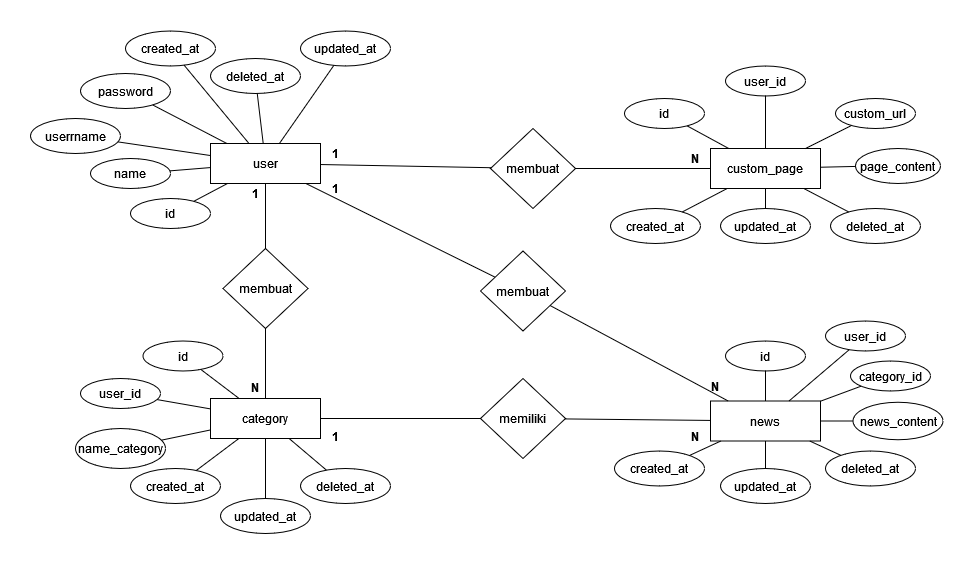

The diagram above was exported from draw.io. Its source (the exported page's mxGraphModel, read from the mxfile embedded in the PNG):
<mxGraphModel dx="2547" dy="707" grid="1" gridSize="10" guides="1" tooltips="1" connect="1" arrows="1" fold="1" page="1" pageScale="1" pageWidth="827" pageHeight="1169" math="0" shadow="0">
  <root>
    <mxCell id="0" />
    <mxCell id="1" parent="0" />
    <mxCell id="XoZBVnsjFnfJr2ByRYeR-1" value="user" style="rounded=0;whiteSpace=wrap;html=1;" vertex="1" parent="1">
      <mxGeometry x="80" y="175" width="110" height="40" as="geometry" />
    </mxCell>
    <mxCell id="XoZBVnsjFnfJr2ByRYeR-2" value="id" style="ellipse;whiteSpace=wrap;html=1;" vertex="1" parent="1">
      <mxGeometry y="230" width="80" height="30" as="geometry" />
    </mxCell>
    <mxCell id="XoZBVnsjFnfJr2ByRYeR-3" value="name" style="ellipse;whiteSpace=wrap;html=1;" vertex="1" parent="1">
      <mxGeometry x="-40" y="190" width="80" height="30" as="geometry" />
    </mxCell>
    <mxCell id="XoZBVnsjFnfJr2ByRYeR-4" value="userrname" style="ellipse;whiteSpace=wrap;html=1;" vertex="1" parent="1">
      <mxGeometry x="-100" y="150" width="90" height="35" as="geometry" />
    </mxCell>
    <mxCell id="XoZBVnsjFnfJr2ByRYeR-6" value="password" style="ellipse;whiteSpace=wrap;html=1;" vertex="1" parent="1">
      <mxGeometry x="-50" y="105" width="90" height="35" as="geometry" />
    </mxCell>
    <mxCell id="XoZBVnsjFnfJr2ByRYeR-7" value="created_at" style="ellipse;whiteSpace=wrap;html=1;" vertex="1" parent="1">
      <mxGeometry x="-5" y="62.5" width="90" height="35" as="geometry" />
    </mxCell>
    <mxCell id="XoZBVnsjFnfJr2ByRYeR-8" value="deleted_at" style="ellipse;whiteSpace=wrap;html=1;" vertex="1" parent="1">
      <mxGeometry x="80" y="90" width="90" height="35" as="geometry" />
    </mxCell>
    <mxCell id="XoZBVnsjFnfJr2ByRYeR-9" value="updated_at" style="ellipse;whiteSpace=wrap;html=1;" vertex="1" parent="1">
      <mxGeometry x="170" y="62.5" width="90" height="35" as="geometry" />
    </mxCell>
    <mxCell id="XoZBVnsjFnfJr2ByRYeR-10" value="" style="endArrow=none;html=1;rounded=0;" edge="1" parent="1" source="XoZBVnsjFnfJr2ByRYeR-7" target="XoZBVnsjFnfJr2ByRYeR-1">
      <mxGeometry width="50" height="50" relative="1" as="geometry">
        <mxPoint x="130" y="310" as="sourcePoint" />
        <mxPoint x="180" y="260" as="targetPoint" />
      </mxGeometry>
    </mxCell>
    <mxCell id="XoZBVnsjFnfJr2ByRYeR-11" value="" style="endArrow=none;html=1;rounded=0;" edge="1" parent="1" source="XoZBVnsjFnfJr2ByRYeR-2" target="XoZBVnsjFnfJr2ByRYeR-1">
      <mxGeometry width="50" height="50" relative="1" as="geometry">
        <mxPoint x="79" y="224" as="sourcePoint" />
        <mxPoint x="110" y="216" as="targetPoint" />
      </mxGeometry>
    </mxCell>
    <mxCell id="XoZBVnsjFnfJr2ByRYeR-12" value="" style="endArrow=none;html=1;rounded=0;" edge="1" parent="1" source="XoZBVnsjFnfJr2ByRYeR-3" target="XoZBVnsjFnfJr2ByRYeR-1">
      <mxGeometry width="50" height="50" relative="1" as="geometry">
        <mxPoint x="71" y="174" as="sourcePoint" />
        <mxPoint x="110" y="186" as="targetPoint" />
      </mxGeometry>
    </mxCell>
    <mxCell id="XoZBVnsjFnfJr2ByRYeR-13" value="" style="endArrow=none;html=1;rounded=0;" edge="1" parent="1" source="XoZBVnsjFnfJr2ByRYeR-4" target="XoZBVnsjFnfJr2ByRYeR-1">
      <mxGeometry width="50" height="50" relative="1" as="geometry">
        <mxPoint x="84" y="119" as="sourcePoint" />
        <mxPoint x="146" y="183" as="targetPoint" />
      </mxGeometry>
    </mxCell>
    <mxCell id="XoZBVnsjFnfJr2ByRYeR-14" value="" style="endArrow=none;html=1;rounded=0;" edge="1" parent="1" source="XoZBVnsjFnfJr2ByRYeR-6" target="XoZBVnsjFnfJr2ByRYeR-1">
      <mxGeometry width="50" height="50" relative="1" as="geometry">
        <mxPoint x="165" y="75" as="sourcePoint" />
        <mxPoint x="165" y="183" as="targetPoint" />
      </mxGeometry>
    </mxCell>
    <mxCell id="XoZBVnsjFnfJr2ByRYeR-15" value="" style="endArrow=none;html=1;rounded=0;" edge="1" parent="1" source="XoZBVnsjFnfJr2ByRYeR-8" target="XoZBVnsjFnfJr2ByRYeR-1">
      <mxGeometry width="50" height="50" relative="1" as="geometry">
        <mxPoint x="248" y="124" as="sourcePoint" />
        <mxPoint x="186" y="183" as="targetPoint" />
      </mxGeometry>
    </mxCell>
    <mxCell id="XoZBVnsjFnfJr2ByRYeR-16" value="" style="endArrow=none;html=1;rounded=0;" edge="1" parent="1" source="XoZBVnsjFnfJr2ByRYeR-9" target="XoZBVnsjFnfJr2ByRYeR-1">
      <mxGeometry width="50" height="50" relative="1" as="geometry">
        <mxPoint x="258" y="134" as="sourcePoint" />
        <mxPoint x="196" y="193" as="targetPoint" />
      </mxGeometry>
    </mxCell>
    <mxCell id="XoZBVnsjFnfJr2ByRYeR-18" value="membuat" style="rhombus;whiteSpace=wrap;html=1;" vertex="1" parent="1">
      <mxGeometry x="92.5" y="280" width="85" height="80" as="geometry" />
    </mxCell>
    <mxCell id="XoZBVnsjFnfJr2ByRYeR-19" value="category" style="rounded=0;whiteSpace=wrap;html=1;" vertex="1" parent="1">
      <mxGeometry x="80" y="430" width="110" height="40" as="geometry" />
    </mxCell>
    <mxCell id="XoZBVnsjFnfJr2ByRYeR-26" value="membuat" style="rhombus;whiteSpace=wrap;html=1;" vertex="1" parent="1">
      <mxGeometry x="360" y="160" width="85" height="80" as="geometry" />
    </mxCell>
    <mxCell id="XoZBVnsjFnfJr2ByRYeR-27" value="custom_page" style="rounded=0;whiteSpace=wrap;html=1;" vertex="1" parent="1">
      <mxGeometry x="580" y="180" width="110" height="40" as="geometry" />
    </mxCell>
    <mxCell id="XoZBVnsjFnfJr2ByRYeR-30" value="&lt;div&gt;news&lt;/div&gt;" style="rounded=0;whiteSpace=wrap;html=1;" vertex="1" parent="1">
      <mxGeometry x="580" y="432.5" width="110" height="40" as="geometry" />
    </mxCell>
    <mxCell id="XoZBVnsjFnfJr2ByRYeR-32" value="memiliki" style="rhombus;whiteSpace=wrap;html=1;" vertex="1" parent="1">
      <mxGeometry x="350" y="410" width="85" height="80" as="geometry" />
    </mxCell>
    <mxCell id="XoZBVnsjFnfJr2ByRYeR-35" value="membuat" style="rhombus;whiteSpace=wrap;html=1;" vertex="1" parent="1">
      <mxGeometry x="350" y="282.5" width="85" height="80" as="geometry" />
    </mxCell>
    <mxCell id="XoZBVnsjFnfJr2ByRYeR-37" value="" style="endArrow=none;html=1;rounded=0;" edge="1" parent="1" source="XoZBVnsjFnfJr2ByRYeR-1" target="XoZBVnsjFnfJr2ByRYeR-26">
      <mxGeometry width="50" height="50" relative="1" as="geometry">
        <mxPoint x="290" y="320" as="sourcePoint" />
        <mxPoint x="340" y="270" as="targetPoint" />
      </mxGeometry>
    </mxCell>
    <mxCell id="XoZBVnsjFnfJr2ByRYeR-38" value="" style="endArrow=none;html=1;rounded=0;" edge="1" parent="1" source="XoZBVnsjFnfJr2ByRYeR-27" target="XoZBVnsjFnfJr2ByRYeR-26">
      <mxGeometry width="50" height="50" relative="1" as="geometry">
        <mxPoint x="320" y="210" as="sourcePoint" />
        <mxPoint x="485" y="200" as="targetPoint" />
      </mxGeometry>
    </mxCell>
    <mxCell id="XoZBVnsjFnfJr2ByRYeR-39" value="" style="endArrow=none;html=1;rounded=0;" edge="1" parent="1" source="XoZBVnsjFnfJr2ByRYeR-35" target="XoZBVnsjFnfJr2ByRYeR-1">
      <mxGeometry width="50" height="50" relative="1" as="geometry">
        <mxPoint x="470" y="205" as="sourcePoint" />
        <mxPoint x="375" y="205" as="targetPoint" />
      </mxGeometry>
    </mxCell>
    <mxCell id="XoZBVnsjFnfJr2ByRYeR-40" value="" style="endArrow=none;html=1;rounded=0;" edge="1" parent="1" source="XoZBVnsjFnfJr2ByRYeR-35" target="XoZBVnsjFnfJr2ByRYeR-30">
      <mxGeometry width="50" height="50" relative="1" as="geometry">
        <mxPoint x="308" y="313" as="sourcePoint" />
        <mxPoint x="175" y="225" as="targetPoint" />
      </mxGeometry>
    </mxCell>
    <mxCell id="XoZBVnsjFnfJr2ByRYeR-41" value="" style="endArrow=none;html=1;rounded=0;" edge="1" parent="1" source="XoZBVnsjFnfJr2ByRYeR-1" target="XoZBVnsjFnfJr2ByRYeR-18">
      <mxGeometry width="50" height="50" relative="1" as="geometry">
        <mxPoint x="357" y="347" as="sourcePoint" />
        <mxPoint x="495" y="440" as="targetPoint" />
      </mxGeometry>
    </mxCell>
    <mxCell id="XoZBVnsjFnfJr2ByRYeR-42" value="" style="endArrow=none;html=1;rounded=0;" edge="1" parent="1" source="XoZBVnsjFnfJr2ByRYeR-19" target="XoZBVnsjFnfJr2ByRYeR-18">
      <mxGeometry width="50" height="50" relative="1" as="geometry">
        <mxPoint x="145" y="225" as="sourcePoint" />
        <mxPoint x="145" y="290" as="targetPoint" />
      </mxGeometry>
    </mxCell>
    <mxCell id="XoZBVnsjFnfJr2ByRYeR-43" value="" style="endArrow=none;html=1;rounded=0;" edge="1" parent="1" source="XoZBVnsjFnfJr2ByRYeR-19" target="XoZBVnsjFnfJr2ByRYeR-32">
      <mxGeometry width="50" height="50" relative="1" as="geometry">
        <mxPoint x="145" y="440" as="sourcePoint" />
        <mxPoint x="145" y="370" as="targetPoint" />
      </mxGeometry>
    </mxCell>
    <mxCell id="XoZBVnsjFnfJr2ByRYeR-44" value="" style="endArrow=none;html=1;rounded=0;" edge="1" parent="1" source="XoZBVnsjFnfJr2ByRYeR-30" target="XoZBVnsjFnfJr2ByRYeR-32">
      <mxGeometry width="50" height="50" relative="1" as="geometry">
        <mxPoint x="300" y="462.5" as="sourcePoint" />
        <mxPoint x="465" y="452.5" as="targetPoint" />
      </mxGeometry>
    </mxCell>
    <mxCell id="XoZBVnsjFnfJr2ByRYeR-45" value="created_at" style="ellipse;whiteSpace=wrap;html=1;" vertex="1" parent="1">
      <mxGeometry x="480" y="240" width="90" height="35" as="geometry" />
    </mxCell>
    <mxCell id="XoZBVnsjFnfJr2ByRYeR-46" value="created_at" style="ellipse;whiteSpace=wrap;html=1;" vertex="1" parent="1">
      <mxGeometry y="500" width="90" height="35" as="geometry" />
    </mxCell>
    <mxCell id="XoZBVnsjFnfJr2ByRYeR-47" value="created_at" style="ellipse;whiteSpace=wrap;html=1;" vertex="1" parent="1">
      <mxGeometry x="484" y="482.5" width="90" height="35" as="geometry" />
    </mxCell>
    <mxCell id="XoZBVnsjFnfJr2ByRYeR-48" value="deleted_at" style="ellipse;whiteSpace=wrap;html=1;" vertex="1" parent="1">
      <mxGeometry x="170" y="500" width="90" height="35" as="geometry" />
    </mxCell>
    <mxCell id="XoZBVnsjFnfJr2ByRYeR-49" value="updated_at" style="ellipse;whiteSpace=wrap;html=1;" vertex="1" parent="1">
      <mxGeometry x="90" y="530" width="90" height="35" as="geometry" />
    </mxCell>
    <mxCell id="XoZBVnsjFnfJr2ByRYeR-50" value="deleted_at" style="ellipse;whiteSpace=wrap;html=1;" vertex="1" parent="1">
      <mxGeometry x="695" y="482.5" width="90" height="35" as="geometry" />
    </mxCell>
    <mxCell id="XoZBVnsjFnfJr2ByRYeR-51" value="updated_at" style="ellipse;whiteSpace=wrap;html=1;" vertex="1" parent="1">
      <mxGeometry x="590" y="500" width="90" height="35" as="geometry" />
    </mxCell>
    <mxCell id="XoZBVnsjFnfJr2ByRYeR-52" value="deleted_at" style="ellipse;whiteSpace=wrap;html=1;" vertex="1" parent="1">
      <mxGeometry x="700" y="240" width="90" height="35" as="geometry" />
    </mxCell>
    <mxCell id="XoZBVnsjFnfJr2ByRYeR-53" value="updated_at" style="ellipse;whiteSpace=wrap;html=1;" vertex="1" parent="1">
      <mxGeometry x="590" y="240" width="90" height="35" as="geometry" />
    </mxCell>
    <mxCell id="XoZBVnsjFnfJr2ByRYeR-54" value="name_category" style="ellipse;whiteSpace=wrap;html=1;" vertex="1" parent="1">
      <mxGeometry x="-55" y="460" width="90" height="40" as="geometry" />
    </mxCell>
    <mxCell id="XoZBVnsjFnfJr2ByRYeR-55" value="id" style="ellipse;whiteSpace=wrap;html=1;" vertex="1" parent="1">
      <mxGeometry x="12.5" y="372.5" width="80" height="30" as="geometry" />
    </mxCell>
    <mxCell id="XoZBVnsjFnfJr2ByRYeR-57" value="user_id" style="ellipse;whiteSpace=wrap;html=1;" vertex="1" parent="1">
      <mxGeometry x="-50" y="410" width="80" height="30" as="geometry" />
    </mxCell>
    <mxCell id="XoZBVnsjFnfJr2ByRYeR-58" value="" style="endArrow=none;html=1;rounded=0;" edge="1" parent="1" source="XoZBVnsjFnfJr2ByRYeR-19" target="XoZBVnsjFnfJr2ByRYeR-55">
      <mxGeometry width="50" height="50" relative="1" as="geometry">
        <mxPoint x="145" y="440" as="sourcePoint" />
        <mxPoint x="145" y="370" as="targetPoint" />
      </mxGeometry>
    </mxCell>
    <mxCell id="XoZBVnsjFnfJr2ByRYeR-59" value="" style="endArrow=none;html=1;rounded=0;" edge="1" parent="1" source="XoZBVnsjFnfJr2ByRYeR-19" target="XoZBVnsjFnfJr2ByRYeR-57">
      <mxGeometry width="50" height="50" relative="1" as="geometry">
        <mxPoint x="119" y="440" as="sourcePoint" />
        <mxPoint x="80" y="411" as="targetPoint" />
      </mxGeometry>
    </mxCell>
    <mxCell id="XoZBVnsjFnfJr2ByRYeR-60" value="" style="endArrow=none;html=1;rounded=0;" edge="1" parent="1" source="XoZBVnsjFnfJr2ByRYeR-19" target="XoZBVnsjFnfJr2ByRYeR-54">
      <mxGeometry width="50" height="50" relative="1" as="geometry">
        <mxPoint x="90" y="451" as="sourcePoint" />
        <mxPoint x="36" y="441" as="targetPoint" />
      </mxGeometry>
    </mxCell>
    <mxCell id="XoZBVnsjFnfJr2ByRYeR-61" value="" style="endArrow=none;html=1;rounded=0;" edge="1" parent="1" source="XoZBVnsjFnfJr2ByRYeR-19" target="XoZBVnsjFnfJr2ByRYeR-46">
      <mxGeometry width="50" height="50" relative="1" as="geometry">
        <mxPoint x="90" y="471" as="sourcePoint" />
        <mxPoint x="41" y="482" as="targetPoint" />
      </mxGeometry>
    </mxCell>
    <mxCell id="XoZBVnsjFnfJr2ByRYeR-62" value="" style="endArrow=none;html=1;rounded=0;" edge="1" parent="1" source="XoZBVnsjFnfJr2ByRYeR-19" target="XoZBVnsjFnfJr2ByRYeR-49">
      <mxGeometry width="50" height="50" relative="1" as="geometry">
        <mxPoint x="124" y="480" as="sourcePoint" />
        <mxPoint x="80" y="521" as="targetPoint" />
      </mxGeometry>
    </mxCell>
    <mxCell id="XoZBVnsjFnfJr2ByRYeR-63" value="" style="endArrow=none;html=1;rounded=0;" edge="1" parent="1" source="XoZBVnsjFnfJr2ByRYeR-19" target="XoZBVnsjFnfJr2ByRYeR-48">
      <mxGeometry width="50" height="50" relative="1" as="geometry">
        <mxPoint x="145" y="480" as="sourcePoint" />
        <mxPoint x="145" y="560" as="targetPoint" />
      </mxGeometry>
    </mxCell>
    <mxCell id="XoZBVnsjFnfJr2ByRYeR-64" value="id" style="ellipse;whiteSpace=wrap;html=1;" vertex="1" parent="1">
      <mxGeometry x="595" y="372.5" width="80" height="30" as="geometry" />
    </mxCell>
    <mxCell id="XoZBVnsjFnfJr2ByRYeR-65" value="user_id" style="ellipse;whiteSpace=wrap;html=1;" vertex="1" parent="1">
      <mxGeometry x="695" y="352.5" width="80" height="30" as="geometry" />
    </mxCell>
    <mxCell id="XoZBVnsjFnfJr2ByRYeR-67" value="category_id" style="ellipse;whiteSpace=wrap;html=1;" vertex="1" parent="1">
      <mxGeometry x="720" y="392.5" width="80" height="30" as="geometry" />
    </mxCell>
    <mxCell id="XoZBVnsjFnfJr2ByRYeR-68" value="news_content" style="ellipse;whiteSpace=wrap;html=1;" vertex="1" parent="1">
      <mxGeometry x="722.5" y="433.75" width="90" height="37.5" as="geometry" />
    </mxCell>
    <mxCell id="XoZBVnsjFnfJr2ByRYeR-69" value="" style="endArrow=none;html=1;rounded=0;" edge="1" parent="1" source="XoZBVnsjFnfJr2ByRYeR-64" target="XoZBVnsjFnfJr2ByRYeR-30">
      <mxGeometry width="50" height="50" relative="1" as="geometry">
        <mxPoint x="457" y="349.5" as="sourcePoint" />
        <mxPoint x="595" y="442.5" as="targetPoint" />
      </mxGeometry>
    </mxCell>
    <mxCell id="XoZBVnsjFnfJr2ByRYeR-70" value="" style="endArrow=none;html=1;rounded=0;" edge="1" parent="1" source="XoZBVnsjFnfJr2ByRYeR-65" target="XoZBVnsjFnfJr2ByRYeR-30">
      <mxGeometry width="50" height="50" relative="1" as="geometry">
        <mxPoint x="608" y="392.5" as="sourcePoint" />
        <mxPoint x="620" y="442.5" as="targetPoint" />
      </mxGeometry>
    </mxCell>
    <mxCell id="XoZBVnsjFnfJr2ByRYeR-71" value="" style="endArrow=none;html=1;rounded=0;" edge="1" parent="1" source="XoZBVnsjFnfJr2ByRYeR-67" target="XoZBVnsjFnfJr2ByRYeR-30">
      <mxGeometry width="50" height="50" relative="1" as="geometry">
        <mxPoint x="688" y="384.5" as="sourcePoint" />
        <mxPoint x="641" y="442.5" as="targetPoint" />
      </mxGeometry>
    </mxCell>
    <mxCell id="XoZBVnsjFnfJr2ByRYeR-72" value="" style="endArrow=none;html=1;rounded=0;" edge="1" parent="1" source="XoZBVnsjFnfJr2ByRYeR-68" target="XoZBVnsjFnfJr2ByRYeR-30">
      <mxGeometry width="50" height="50" relative="1" as="geometry">
        <mxPoint x="729" y="418.5" as="sourcePoint" />
        <mxPoint x="672" y="442.5" as="targetPoint" />
      </mxGeometry>
    </mxCell>
    <mxCell id="XoZBVnsjFnfJr2ByRYeR-73" value="" style="endArrow=none;html=1;rounded=0;" edge="1" parent="1" source="XoZBVnsjFnfJr2ByRYeR-50" target="XoZBVnsjFnfJr2ByRYeR-30">
      <mxGeometry width="50" height="50" relative="1" as="geometry">
        <mxPoint x="710" y="462.5" as="sourcePoint" />
        <mxPoint x="680" y="462.5" as="targetPoint" />
      </mxGeometry>
    </mxCell>
    <mxCell id="XoZBVnsjFnfJr2ByRYeR-74" value="" style="endArrow=none;html=1;rounded=0;" edge="1" parent="1" source="XoZBVnsjFnfJr2ByRYeR-51" target="XoZBVnsjFnfJr2ByRYeR-30">
      <mxGeometry width="50" height="50" relative="1" as="geometry">
        <mxPoint x="728" y="516.5" as="sourcePoint" />
        <mxPoint x="664" y="482.5" as="targetPoint" />
      </mxGeometry>
    </mxCell>
    <mxCell id="XoZBVnsjFnfJr2ByRYeR-75" value="" style="endArrow=none;html=1;rounded=0;" edge="1" parent="1" source="XoZBVnsjFnfJr2ByRYeR-47" target="XoZBVnsjFnfJr2ByRYeR-30">
      <mxGeometry width="50" height="50" relative="1" as="geometry">
        <mxPoint x="632" y="512.5" as="sourcePoint" />
        <mxPoint x="628" y="482.5" as="targetPoint" />
      </mxGeometry>
    </mxCell>
    <mxCell id="XoZBVnsjFnfJr2ByRYeR-76" value="" style="endArrow=none;html=1;rounded=0;" edge="1" parent="1" source="XoZBVnsjFnfJr2ByRYeR-27" target="XoZBVnsjFnfJr2ByRYeR-45">
      <mxGeometry width="50" height="50" relative="1" as="geometry">
        <mxPoint x="590" y="210" as="sourcePoint" />
        <mxPoint x="495" y="210" as="targetPoint" />
      </mxGeometry>
    </mxCell>
    <mxCell id="XoZBVnsjFnfJr2ByRYeR-77" value="" style="endArrow=none;html=1;rounded=0;" edge="1" parent="1" source="XoZBVnsjFnfJr2ByRYeR-27" target="XoZBVnsjFnfJr2ByRYeR-53">
      <mxGeometry width="50" height="50" relative="1" as="geometry">
        <mxPoint x="607" y="230" as="sourcePoint" />
        <mxPoint x="562" y="254" as="targetPoint" />
      </mxGeometry>
    </mxCell>
    <mxCell id="XoZBVnsjFnfJr2ByRYeR-78" value="" style="endArrow=none;html=1;rounded=0;" edge="1" parent="1" source="XoZBVnsjFnfJr2ByRYeR-27" target="XoZBVnsjFnfJr2ByRYeR-52">
      <mxGeometry width="50" height="50" relative="1" as="geometry">
        <mxPoint x="645" y="230" as="sourcePoint" />
        <mxPoint x="645" y="250" as="targetPoint" />
      </mxGeometry>
    </mxCell>
    <mxCell id="XoZBVnsjFnfJr2ByRYeR-80" value="id" style="ellipse;whiteSpace=wrap;html=1;" vertex="1" parent="1">
      <mxGeometry x="494" y="130" width="80" height="30" as="geometry" />
    </mxCell>
    <mxCell id="XoZBVnsjFnfJr2ByRYeR-81" value="user_id" style="ellipse;whiteSpace=wrap;html=1;" vertex="1" parent="1">
      <mxGeometry x="595" y="97.5" width="80" height="30" as="geometry" />
    </mxCell>
    <mxCell id="XoZBVnsjFnfJr2ByRYeR-82" value="custom_url" style="ellipse;whiteSpace=wrap;html=1;" vertex="1" parent="1">
      <mxGeometry x="705" y="130" width="80" height="30" as="geometry" />
    </mxCell>
    <mxCell id="XoZBVnsjFnfJr2ByRYeR-83" value="page_content" style="ellipse;whiteSpace=wrap;html=1;" vertex="1" parent="1">
      <mxGeometry x="725" y="180" width="85" height="35" as="geometry" />
    </mxCell>
    <mxCell id="XoZBVnsjFnfJr2ByRYeR-84" value="" style="endArrow=none;html=1;rounded=0;" edge="1" parent="1" source="XoZBVnsjFnfJr2ByRYeR-27" target="XoZBVnsjFnfJr2ByRYeR-80">
      <mxGeometry width="50" height="50" relative="1" as="geometry">
        <mxPoint x="607" y="230" as="sourcePoint" />
        <mxPoint x="562" y="254" as="targetPoint" />
      </mxGeometry>
    </mxCell>
    <mxCell id="XoZBVnsjFnfJr2ByRYeR-85" value="" style="endArrow=none;html=1;rounded=0;" edge="1" parent="1" source="XoZBVnsjFnfJr2ByRYeR-27" target="XoZBVnsjFnfJr2ByRYeR-81">
      <mxGeometry width="50" height="50" relative="1" as="geometry">
        <mxPoint x="608" y="190" as="sourcePoint" />
        <mxPoint x="567" y="167" as="targetPoint" />
      </mxGeometry>
    </mxCell>
    <mxCell id="XoZBVnsjFnfJr2ByRYeR-86" value="" style="endArrow=none;html=1;rounded=0;" edge="1" parent="1" source="XoZBVnsjFnfJr2ByRYeR-27" target="XoZBVnsjFnfJr2ByRYeR-82">
      <mxGeometry width="50" height="50" relative="1" as="geometry">
        <mxPoint x="639" y="190" as="sourcePoint" />
        <mxPoint x="624" y="137" as="targetPoint" />
      </mxGeometry>
    </mxCell>
    <mxCell id="XoZBVnsjFnfJr2ByRYeR-87" value="" style="endArrow=none;html=1;rounded=0;" edge="1" parent="1" source="XoZBVnsjFnfJr2ByRYeR-27" target="XoZBVnsjFnfJr2ByRYeR-83">
      <mxGeometry width="50" height="50" relative="1" as="geometry">
        <mxPoint x="666" y="198" as="sourcePoint" />
        <mxPoint x="705" y="154" as="targetPoint" />
      </mxGeometry>
    </mxCell>
    <mxCell id="XoZBVnsjFnfJr2ByRYeR-88" value="&lt;b&gt;1&lt;/b&gt;" style="text;html=1;align=center;verticalAlign=middle;whiteSpace=wrap;rounded=0;" vertex="1" parent="1">
      <mxGeometry x="190" y="170" width="30" height="30" as="geometry" />
    </mxCell>
    <mxCell id="XoZBVnsjFnfJr2ByRYeR-90" value="&lt;b&gt;N&lt;/b&gt;" style="text;html=1;align=center;verticalAlign=middle;whiteSpace=wrap;rounded=0;" vertex="1" parent="1">
      <mxGeometry x="550" y="175" width="30" height="30" as="geometry" />
    </mxCell>
    <mxCell id="XoZBVnsjFnfJr2ByRYeR-91" value="&lt;b&gt;1&lt;/b&gt;" style="text;html=1;align=center;verticalAlign=middle;whiteSpace=wrap;rounded=0;" vertex="1" parent="1">
      <mxGeometry x="190" y="205" width="30" height="30" as="geometry" />
    </mxCell>
    <mxCell id="XoZBVnsjFnfJr2ByRYeR-92" value="&lt;b&gt;N&lt;/b&gt;" style="text;html=1;align=center;verticalAlign=middle;whiteSpace=wrap;rounded=0;" vertex="1" parent="1">
      <mxGeometry x="570" y="402.5" width="30" height="30" as="geometry" />
    </mxCell>
    <mxCell id="XoZBVnsjFnfJr2ByRYeR-93" value="&lt;b&gt;1&lt;/b&gt;" style="text;html=1;align=center;verticalAlign=middle;whiteSpace=wrap;rounded=0;" vertex="1" parent="1">
      <mxGeometry x="110" y="210" width="30" height="30" as="geometry" />
    </mxCell>
    <mxCell id="XoZBVnsjFnfJr2ByRYeR-94" value="&lt;b&gt;N&lt;/b&gt;" style="text;html=1;align=center;verticalAlign=middle;whiteSpace=wrap;rounded=0;" vertex="1" parent="1">
      <mxGeometry x="110" y="403.75" width="30" height="30" as="geometry" />
    </mxCell>
    <mxCell id="XoZBVnsjFnfJr2ByRYeR-95" value="&lt;b&gt;1&lt;/b&gt;" style="text;html=1;align=center;verticalAlign=middle;whiteSpace=wrap;rounded=0;" vertex="1" parent="1">
      <mxGeometry x="190" y="452.5" width="30" height="30" as="geometry" />
    </mxCell>
    <mxCell id="XoZBVnsjFnfJr2ByRYeR-96" value="&lt;b&gt;N&lt;/b&gt;" style="text;html=1;align=center;verticalAlign=middle;whiteSpace=wrap;rounded=0;" vertex="1" parent="1">
      <mxGeometry x="550" y="452.5" width="30" height="30" as="geometry" />
    </mxCell>
  </root>
</mxGraphModel>